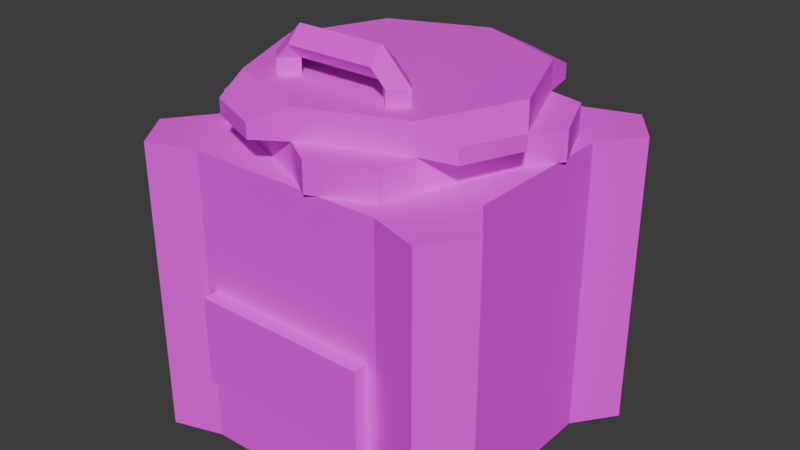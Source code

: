 # Source: Former.blend  (saved by Blender 5.0.118; exported with 4.5.12 LTS)
import bpy
from mathutils import Matrix  # noqa: F401  (used for matrix-valued properties, if any)

bpy.ops.wm.read_factory_settings(use_empty=True)
scene = bpy.context.scene
scene.name = 'Scene'

# ---- images (referenced by path relative to the original .blend; pixels are not part of the script)
import os
ASSET_DIR = os.environ.get("B2B_ASSET_DIR", "")  # directory of the original .blend (textures are referenced by path, not embedded)
HERE = os.path.dirname(os.path.abspath(__file__))  # packed textures are extracted next to this script under _unpacked/

def load_image(name, relpath, width, height, colorspace="sRGB"):
    """Load a texture the original file referenced (path relative to the .blend, or extracted next to this script)."""
    p = next((c for c in (os.path.join(HERE, relpath), os.path.join(ASSET_DIR, relpath)) if relpath and os.path.exists(c)), "")
    if p:
        img = bpy.data.images.load(p, check_existing=True)
        img.name = name
    else:  # same state as the original file: an image datablock whose file is absent (Cycles renders it pink)
        img = bpy.data.images.new(name, width, height)
        img.source = "FILE"
        img.filepath = "//" + (relpath or name)
    img.colorspace_settings.name = colorspace
    return img
img_former = load_image('Former', 'Former.png', 1024, 1024, 'sRGB')

# ---- materials (node trees are filled in below, after node groups)
mat_former = bpy.data.materials.new('Former')

# ---- material node trees
mat_former.use_nodes = True; mat_former.node_tree.nodes.clear()
_N = mat_former.node_tree.nodes; _L = mat_former.node_tree.links
n0 = _N.new('ShaderNodeBsdfPrincipled'); n0.name = 'Principled BSDF'; n0.location = (-200, 100)
n0.inputs[2].default_value = 1.0
n1 = _N.new('ShaderNodeOutputMaterial'); n1.name = 'Material Output'; n1.location = (200, 100)
n2 = _N.new('ShaderNodeTexImage'); n2.name = 'Image Texture'; n2.location = (-490, 75)
n2.image = img_former
n2.interpolation = 'Closest'
_L.new(n0.outputs[0], n1.inputs[0])
_L.new(n2.outputs[0], n0.inputs[0])
n1.is_active_output = True

# ---- world
world_world = bpy.data.worlds.new('World'); scene.world = world_world
world_world.use_nodes = True; world_world.node_tree.nodes.clear()
_N = world_world.node_tree.nodes; _L = world_world.node_tree.links
n0 = _N.new('ShaderNodeOutputWorld'); n0.name = 'World Output'; n0.location = (300, 300)
n1 = _N.new('ShaderNodeBackground'); n1.name = 'Background'; n1.location = (10, 300)
n1.inputs[0].default_value = (0.05088, 0.05088, 0.05088, 1.0)
_L.new(n1.outputs[0], n0.inputs[0])
n0.is_active_output = True
world_world.color = (0.05088, 0.05088, 0.05088)
world_world.sun_shadow_jitter_overblur = 0.0

# ---- meshes
me_base = bpy.data.meshes.new('Base')
me_base.from_pydata([(0.3, -0.3, 1.0), (-0.3, -0.3, 1.0), (0.3, 0.3, 1.0), (-0.3, 0.3, 1.0), (9.513e-08, -0.42, 1.0), (-9.513e-08, 0.42, 1.0), (0.42, 9.513e-08, 1.0), (-0.42, -9.513e-08, 1.0), (-0.2823, -0.5, 0.535), (0.2823, -0.5, 0.535), (0.2823, -0.5, 0.265), (-0.2823, -0.5, 0.265), (-0.5, -0.2692, 1.0), (-0.5, -0.2692, 0.0), (0.3323, 0.5, 1.0), (-0.3323, 0.5, 1.0), (-0.3323, 0.5, 0.0), (0.3323, 0.5, 0.0), (0.5, 0.2692, 1.0), (0.5, 0.2692, 0.0), (-0.5, 0.2692, 0.0), (0.5, -0.2692, 0.0), (-0.5, 0.2692, 1.0), (0.5, -0.2692, 1.0), (-0.6036, -0.4118, 0.0), (-0.6036, -0.4118, 1.0), (-0.5, -0.5545, 0.0), (-0.5, -0.5545, 1.0), (0.6036, -0.4118, 0.0), (0.6036, -0.4118, 1.0), (0.5, -0.5545, 0.0), (0.5, -0.5545, 1.0), (-0.6036, 0.4118, 0.0), (-0.6036, 0.4118, 1.0), (-0.5, 0.5545, 0.0), (-0.5, 0.5545, 1.0), (0.6036, 0.4118, 0.0), (0.6036, 0.4118, 1.0), (0.5, 0.5545, 0.0), (0.5, 0.5545, 1.0), (0.3323, -0.5, 1.0), (0.3323, -0.5, 0.0), (-0.3323, -0.5, 1.0), (-0.3323, -0.5, 0.0), (0.2823, 0.25, 0.535), (0.2823, 0.25, 0.265), (-0.2823, 0.25, 0.535), (-0.2823, 0.25, 0.265)], [], [(8, 11, 47, 46), (22, 20, 13, 12), (14, 17, 16, 15), (18, 23, 21, 19), (13, 20, 16, 17, 19, 21, 41, 43), (14, 2, 6, 0, 4, 1, 7, 3, 15, 22, 12, 42, 40, 23, 18), (24, 25, 12, 13), (24, 13, 43, 26), (12, 25, 27, 42), (43, 42, 27, 26), (26, 27, 25, 24), (28, 21, 23, 29), (28, 30, 41, 21), (23, 40, 31, 29), (41, 30, 31, 40), (30, 28, 29, 31), (32, 20, 22, 33), (32, 34, 16, 20), (22, 15, 35, 33), (16, 34, 35, 15), (34, 32, 33, 35), (36, 37, 18, 19), (36, 19, 17, 38), (18, 37, 39, 14), (17, 14, 39, 38), (38, 39, 37, 36), (15, 3, 5, 2, 14), (9, 10, 41, 40), (8, 9, 40, 42), (11, 8, 42, 43), (10, 11, 43, 41), (44, 46, 47, 45), (10, 9, 44, 45), (11, 10, 45, 47), (9, 8, 46, 44)])
_uv = me_base.uv_layers.new(name='UVMap')
_uv.uv.foreach_set('vector', [0.4699, 0.3922, 0.4699, 0.3287, 0.6461, 0.3287, 0.6461, 0.3922, 0.2349, 0.1265, -5.137e-09, 0.1265, 3.159e-08, 6.239e-08, 0.2349, 4.147e-08, 0.2349, 0.4069, 4.5e-08, 0.4069, 2.063e-08, 0.2508, 0.2349, 0.2508, 0.2349, 0.5312, 0.2349, 0.6577, 3.404e-08, 0.6577, 3.957e-08, 0.5312, 0.903, 0.2593, 0.7765, 0.2593, 0.7223, 0.2199, 0.7223, 0.06375, 0.7765, 0.02435, 0.903, 0.02435, 0.9572, 0.06375, 0.9572, 0.2199, 0.7687, 0.4685, 0.7217, 0.476, 0.6512, 0.4478, 0.5808, 0.476, 0.5526, 0.5465, 0.5808, 0.617, 0.6512, 0.6452, 0.7217, 0.617, 0.7687, 0.6246, 0.7145, 0.664, 0.588, 0.664, 0.5338, 0.6246, 0.5338, 0.4685, 0.588, 0.4291, 0.7145, 0.4291, 0.4699, 0.04143, 0.2349, 0.04143, 0.2349, 1.027e-08, 0.4699, 5.174e-08, 0.9365, 0.2836, 0.903, 0.2593, 0.9572, 0.2199, 0.9701, 0.2593, 0.588, 0.664, 0.5545, 0.6883, 0.521, 0.664, 0.5338, 0.6246, 0.4699, 0.1243, 0.2349, 0.1243, 0.2349, 0.08286, 0.4699, 0.08286, 0.4699, 0.08286, 0.2349, 0.08286, 0.2349, 0.04143, 0.4699, 0.04143, 0.4699, 0.3633, 0.4699, 0.4047, 0.2349, 0.4047, 0.2349, 0.3633, 0.9365, 0.0, 0.9701, 0.02435, 0.9572, 0.06375, 0.903, 0.02435, 0.588, 0.4291, 0.5338, 0.4685, 0.521, 0.4291, 0.5545, 0.4047, 0.4699, 0.2804, 0.4699, 0.3218, 0.2349, 0.3218, 0.2349, 0.2804, 0.4699, 0.3218, 0.4699, 0.3633, 0.2349, 0.3633, 0.2349, 0.3218, 2.425e-08, 0.1679, -5.137e-09, 0.1265, 0.2349, 0.1265, 0.2349, 0.1679, 0.743, 0.2836, 0.7095, 0.2593, 0.7223, 0.2199, 0.7765, 0.2593, 0.7145, 0.664, 0.7687, 0.6246, 0.7815, 0.664, 0.748, 0.6883, 2.063e-08, 0.2508, 2.244e-08, 0.2093, 0.2349, 0.2093, 0.2349, 0.2508, 2.244e-08, 0.2093, 2.425e-08, 0.1679, 0.2349, 0.1679, 0.2349, 0.2093, 4.138e-08, 0.4898, 0.2349, 0.4898, 0.2349, 0.5312, 3.957e-08, 0.5312, 0.743, 1.56e-08, 0.7765, 0.02435, 0.7223, 0.06375, 0.7095, 0.02435, 0.7145, 0.4291, 0.748, 0.4047, 0.7815, 0.4291, 0.7687, 0.4685, 4.5e-08, 0.4069, 0.2349, 0.4069, 0.2349, 0.4483, 4.319e-08, 0.4483, 4.319e-08, 0.4483, 0.2349, 0.4483, 0.2349, 0.4898, 4.138e-08, 0.4898, 0.7687, 0.6246, 0.7217, 0.617, 0.7499, 0.5465, 0.7217, 0.476, 0.7687, 0.4685, 0.3442, 0.2687, 0.4076, 0.2687, 0.4699, 0.2804, 0.2349, 0.2804, 0.3442, 0.136, 0.3442, 0.2687, 0.2349, 0.2804, 0.2349, 0.1243, 0.4076, 0.136, 0.3442, 0.136, 0.2349, 0.1243, 0.4699, 0.1243, 0.4076, 0.2687, 0.4076, 0.136, 0.4699, 0.1243, 0.4699, 0.2804, 0.7095, 0.1961, 0.7095, 0.3287, 0.6461, 0.3287, 0.6461, 0.1961, 0.4699, 0.1961, 0.4699, 0.1326, 0.6461, 0.1326, 0.6461, 0.1961, 0.4699, 0.3287, 0.4699, 0.1961, 0.6461, 0.1961, 0.6461, 0.3287, 0.4699, 0.1326, 0.4699, 2.626e-08, 0.6461, 4.975e-08, 0.6461, 0.1326])
me_base.materials.append(mat_former)
me_base.update()
me_drum = bpy.data.meshes.new('Drum')
me_drum.from_pydata([(-0.45, -1.556e-07, 0.0), (-0.3688, -1.275e-07, 0.5), (-0.3182, 0.3182, 0.0), (-0.2608, 0.2608, 0.5), (-1.556e-07, 0.45, 0.0), (-1.275e-07, 0.3688, 0.5), (0.3182, 0.3182, 0.0), (0.2608, 0.2608, 0.5), (0.45, 1.556e-07, 0.0), (0.3688, 1.275e-07, 0.5), (0.3182, -0.3182, 0.0), (0.2608, -0.2608, 0.5), (1.556e-07, -0.45, 0.0), (1.275e-07, -0.3688, 0.5), (-0.3182, -0.3182, 0.0), (-0.2608, -0.2608, 0.5), (-0.3182, 0.3182, 0.5), (-0.45, -1.556e-07, 0.5), (-1.556e-07, 0.45, 0.5), (0.3182, 0.3182, 0.5), (0.45, 1.556e-07, 0.5), (0.3182, -0.3182, 0.5), (1.556e-07, -0.45, 0.5), (-0.3182, -0.3182, 0.5), (-0.2608, 0.2608, 0.1), (-0.3688, -1.275e-07, 0.1), (-1.275e-07, 0.3688, 0.1), (0.2608, 0.2608, 0.1), (0.3688, 1.275e-07, 0.1), (0.2608, -0.2608, 0.1), (1.275e-07, -0.3688, 0.1), (-0.2608, -0.2608, 0.1), (-0.45, -1.556e-07, 0.4), (-0.3182, 0.3182, 0.4), (-1.556e-07, 0.45, 0.4), (0.3182, 0.3182, 0.4), (0.45, 1.556e-07, 0.4), (0.3182, -0.3182, 0.4), (1.556e-07, -0.45, 0.4), (-0.3182, -0.3182, 0.4), (-0.516, -0.1019, 0.4), (-0.516, -0.1019, 0.5), (-0.1019, 0.516, 0.5), (-0.2928, 0.4369, 0.5), (0.516, 0.1019, 0.5), (0.4369, 0.2928, 0.5), (0.1019, -0.516, 0.5), (0.2928, -0.4369, 0.5), (-0.4369, -0.2928, 0.5), (-0.2928, 0.4369, 0.4), (-0.1019, 0.516, 0.4), (0.4369, 0.2928, 0.4), (0.516, 0.1019, 0.4), (0.2928, -0.4369, 0.4), (0.1019, -0.516, 0.4), (-0.4369, -0.2928, 0.4)], [], [(32, 17, 16, 33), (22, 38, 54, 46), (34, 18, 19, 35), (37, 21, 47, 53), (36, 20, 21, 37), (19, 20, 44, 45), (15, 13, 30, 31), (38, 22, 23, 39), (36, 35, 51, 52), (8, 10, 12, 14, 0, 2, 4, 6), (1, 3, 16, 17), (3, 5, 18, 16), (5, 7, 19, 18), (7, 9, 20, 19), (9, 11, 21, 20), (11, 13, 22, 21), (13, 15, 23, 22), (15, 1, 17, 23), (28, 27, 26, 24, 25, 31, 30, 29), (11, 9, 28, 29), (7, 5, 26, 27), (3, 1, 25, 24), (1, 15, 31, 25), (13, 11, 29, 30), (9, 7, 27, 28), (5, 3, 24, 26), (14, 39, 32, 0), (12, 38, 39, 14), (10, 37, 38, 12), (8, 36, 37, 10), (6, 35, 36, 8), (4, 34, 35, 6), (2, 33, 34, 4), (0, 32, 33, 2), (49, 43, 42, 50), (51, 45, 44, 52), (53, 47, 46, 54), (55, 48, 41, 40), (16, 18, 42, 43), (34, 33, 49, 50), (39, 23, 48, 55), (32, 39, 55, 40), (33, 16, 43, 49), (18, 34, 50, 42), (23, 17, 41, 48), (38, 37, 53, 54), (35, 19, 45, 51), (17, 32, 40, 41), (21, 22, 46, 47), (20, 36, 52, 44)])
_uv = me_drum.uv_layers.new(name='UVMap')
_uv.uv.foreach_set('vector', [0.9847, 0.4031, 0.9847, 0.4291, 0.895, 0.4291, 0.895, 0.4031, 0.8072, 0.6271, 0.8072, 0.601, 0.8388, 0.601, 0.8388, 0.6271, 0.9847, 0.4031, 0.9847, 0.4291, 0.895, 0.4291, 0.895, 0.4031, 0.9243, 0.601, 0.9243, 0.6271, 0.8927, 0.6271, 0.8927, 0.601, 0.9847, 0.4031, 0.9847, 0.4291, 0.895, 0.4291, 0.895, 0.4031, 0.9106, 0.6531, 0.8209, 0.6531, 0.8388, 0.6271, 0.8927, 0.6271, 0.4477, 0.8317, 0.4477, 0.9052, 0.3435, 0.9052, 0.3435, 0.8317, 0.9847, 0.4031, 0.9847, 0.4291, 0.895, 0.4291, 0.895, 0.4031, 0.8209, 0.5749, 0.9106, 0.5749, 0.8927, 0.601, 0.8388, 0.601, 0.2167, 0.8109, 0.1532, 0.8743, 0.06346, 0.8743, 6.113e-08, 0.8109, 5.739e-08, 0.7211, 0.06346, 0.6577, 0.1532, 0.6577, 0.2167, 0.7211, 0.9766, 0.4487, 0.9031, 0.4487, 0.895, 0.4291, 0.9847, 0.4291, 0.9025, 0.6727, 0.829, 0.6727, 0.8209, 0.6531, 0.9106, 0.6531, 0.9766, 0.4487, 0.9031, 0.4487, 0.895, 0.4291, 0.9847, 0.4291, 0.9025, 0.6727, 0.829, 0.6727, 0.8209, 0.6531, 0.9106, 0.6531, 0.9766, 0.4487, 0.9031, 0.4487, 0.895, 0.4291, 0.9847, 0.4291, 0.9025, 0.6727, 0.829, 0.6727, 0.8209, 0.6531, 0.9106, 0.6531, 0.9766, 0.4487, 0.9031, 0.4487, 0.895, 0.4291, 0.9847, 0.4291, 0.9025, 0.6727, 0.829, 0.6727, 0.8209, 0.6531, 0.9106, 0.6531, 0.9875, 0.7697, 0.9875, 0.8433, 0.9355, 0.8953, 0.8619, 0.8953, 0.8099, 0.8433, 0.8099, 0.7697, 0.8619, 0.7177, 0.9355, 0.7177, 0.4477, 0.8317, 0.4477, 0.9052, 0.3435, 0.9052, 0.3435, 0.8317, 0.4477, 0.8317, 0.4477, 0.9052, 0.3435, 0.9052, 0.3435, 0.8317, 0.4477, 0.8317, 0.4477, 0.9052, 0.3435, 0.9052, 0.3435, 0.8317, 0.4477, 0.7581, 0.4477, 0.8317, 0.3435, 0.8317, 0.3435, 0.7581, 0.4477, 0.7581, 0.4477, 0.8317, 0.3435, 0.8317, 0.3435, 0.7581, 0.4477, 0.7581, 0.4477, 0.8317, 0.3435, 0.8317, 0.3435, 0.7581, 0.4477, 0.7581, 0.4477, 0.8317, 0.3435, 0.8317, 0.3435, 0.7581, 0.9106, 0.4707, 0.9106, 0.5749, 0.8209, 0.5749, 0.8209, 0.4707, 0.9847, 0.2988, 0.9847, 0.4031, 0.895, 0.4031, 0.895, 0.2988, 0.9106, 0.4707, 0.9106, 0.5749, 0.8209, 0.5749, 0.8209, 0.4707, 0.9847, 0.2988, 0.9847, 0.4031, 0.895, 0.4031, 0.895, 0.2988, 0.9106, 0.4707, 0.9106, 0.5749, 0.8209, 0.5749, 0.8209, 0.4707, 0.9847, 0.2988, 0.9847, 0.4031, 0.895, 0.4031, 0.895, 0.2988, 0.9106, 0.4707, 0.9106, 0.5749, 0.8209, 0.5749, 0.8209, 0.4707, 0.9847, 0.2988, 0.9847, 0.4031, 0.895, 0.4031, 0.895, 0.2988, 0.8927, 0.601, 0.8927, 0.6271, 0.8388, 0.6271, 0.8388, 0.601, 0.8927, 0.601, 0.8927, 0.6271, 0.8388, 0.6271, 0.8388, 0.601, 0.8927, 0.601, 0.8927, 0.6271, 0.8388, 0.6271, 0.8388, 0.601, 0.8927, 0.601, 0.8927, 0.6271, 0.8388, 0.6271, 0.8388, 0.601, 0.9106, 0.6531, 0.8209, 0.6531, 0.8388, 0.6271, 0.8927, 0.6271, 0.8209, 0.5749, 0.9106, 0.5749, 0.8927, 0.601, 0.8388, 0.601, 0.9243, 0.601, 0.9243, 0.6271, 0.8927, 0.6271, 0.8927, 0.601, 0.8209, 0.5749, 0.9106, 0.5749, 0.8927, 0.601, 0.8388, 0.601, 0.9243, 0.601, 0.9243, 0.6271, 0.8927, 0.6271, 0.8927, 0.601, 0.8072, 0.6271, 0.8072, 0.601, 0.8388, 0.601, 0.8388, 0.6271, 0.9106, 0.6531, 0.8209, 0.6531, 0.8388, 0.6271, 0.8927, 0.6271, 0.8209, 0.5749, 0.9106, 0.5749, 0.8927, 0.601, 0.8388, 0.601, 0.9243, 0.601, 0.9243, 0.6271, 0.8927, 0.6271, 0.8927, 0.601, 0.8072, 0.6271, 0.8072, 0.601, 0.8388, 0.601, 0.8388, 0.6271, 0.9106, 0.6531, 0.8209, 0.6531, 0.8388, 0.6271, 0.8927, 0.6271, 0.8072, 0.6271, 0.8072, 0.601, 0.8388, 0.601, 0.8388, 0.6271])
me_drum.materials.append(mat_former)
me_drum.update()
me_hatch = bpy.data.meshes.new('Hatch')
me_hatch.from_pydata([(-0.45, -0.45, 0.0), (-0.3182, -0.1318, 0.0), (1.03e-14, -2.98e-08, 0.0), (0.3182, -0.1318, 0.0), (0.45, -0.45, 0.0), (0.3182, -0.7682, 0.0), (3.111e-07, -0.9, 0.0), (-0.3182, -0.7682, 0.0), (-0.3182, -0.1318, 0.1), (-0.45, -0.45, 0.1), (1.03e-14, -2.98e-08, 0.1), (0.3182, -0.1318, 0.1), (0.45, -0.45, 0.1), (0.3182, -0.7682, 0.1), (3.111e-07, -0.9, 0.1), (-0.3182, -0.7682, 0.1), (-0.516, -0.3481, 0.0), (-0.4369, -0.1572, 0.0), (-0.4369, -0.1572, 0.05), (-0.516, -0.3481, 0.05), (0.1019, 0.06603, 0.05), (0.1019, 0.06603, 0.0), (0.2928, -0.01305, 0.0), (0.2928, -0.01305, 0.05), (0.516, -0.5519, 0.05), (0.516, -0.5519, 0.0), (0.4369, -0.7428, 0.0), (0.4369, -0.7428, 0.05), (-0.1019, -0.966, 0.05), (-0.1019, -0.966, 0.0), (-0.2928, -0.8869, 0.0), (-0.2928, -0.8869, 0.05), (-0.2, -0.65, 0.05), (-0.2, -0.65, 0.15), (-0.15, -0.7, 0.05), (-0.2, -0.75, 0.05), (-0.2, -0.75, 0.15), (-0.25, -0.7, 0.05), (-0.25, -0.7, 0.15), (-0.15, -0.65, 0.2), (-0.15, -0.7, 0.15), (-0.15, -0.75, 0.2), (1.639e-07, -0.75, 0.2), (-0.15, -0.7, 0.25), (1.49e-07, -0.7, 0.25), (0.2, -0.75, 0.05), (0.2, -0.75, 0.15), (0.15, -0.7, 0.05), (0.2, -0.65, 0.05), (0.2, -0.65, 0.15), (0.25, -0.7, 0.05), (0.25, -0.7, 0.15), (0.15, -0.75, 0.2), (0.15, -0.7, 0.15), (1.565e-07, -0.7, 0.15), (0.15, -0.65, 0.2), (1.341e-07, -0.65, 0.2), (0.15, -0.7, 0.25)], [], [(10, 11, 23, 20), (1, 8, 10, 2), (13, 5, 26, 27), (3, 11, 12, 4), (1, 0, 16, 17), (5, 13, 14, 6), (3, 2, 21, 22), (7, 15, 9, 0), (0, 1, 2, 3, 4, 5, 6, 7), (14, 13, 12, 11, 10, 8, 9, 15), (16, 19, 18, 17), (21, 20, 23, 22), (25, 24, 27, 26), (29, 28, 31, 30), (14, 15, 31, 28), (9, 8, 18, 19), (11, 3, 22, 23), (0, 9, 19, 16), (8, 1, 17, 18), (6, 14, 28, 29), (7, 6, 29, 30), (4, 12, 24, 25), (15, 7, 30, 31), (5, 4, 25, 26), (2, 10, 20, 21), (12, 13, 27, 24), (32, 33, 40, 34), (34, 40, 36, 35), (36, 40, 41), (35, 36, 38, 37), (37, 38, 33, 32), (39, 56, 54, 40), (40, 54, 42, 41), (41, 42, 44, 43), (43, 44, 56, 39), (38, 36, 41, 43), (40, 33, 39), (33, 38, 43, 39), (45, 46, 53, 47), (47, 53, 49, 48), (49, 53, 55), (48, 49, 51, 50), (50, 51, 46, 45), (52, 42, 54, 53), (53, 54, 56, 55), (55, 56, 44, 57), (57, 44, 42, 52), (51, 49, 55, 57), (53, 46, 52), (46, 51, 57, 52)])
_uv = me_hatch.uv_layers.new(name='UVMap')
_uv.uv.foreach_set('vector', [0.2349, 0.4627, 0.2929, 0.4047, 0.3001, 0.4351, 0.2653, 0.4699, 0.521, 0.7701, 0.5448, 0.7701, 0.5448, 0.8521, 0.521, 0.8521, 0.7427, 0.8521, 0.7665, 0.8521, 0.7665, 0.881, 0.7546, 0.881, 0.6027, 0.9339, 0.6027, 0.9101, 0.6847, 0.9101, 0.6847, 0.9339, 0.279, 0.5887, 0.337, 0.6467, 0.3085, 0.6519, 0.2738, 0.6171, 0.7665, 0.8521, 0.7427, 0.8521, 0.7427, 0.7701, 0.7665, 0.7701, 0.337, 0.4488, 0.279, 0.5067, 0.2738, 0.4783, 0.3085, 0.4435, 0.6847, 0.6883, 0.6847, 0.7121, 0.6027, 0.7121, 0.6027, 0.6883, 0.337, 0.6467, 0.279, 0.5887, 0.279, 0.5067, 0.337, 0.4488, 0.4189, 0.4488, 0.4769, 0.5067, 0.4769, 0.5887, 0.4189, 0.6467, 0.7427, 0.7701, 0.7427, 0.8521, 0.6847, 0.9101, 0.6027, 0.9101, 0.5448, 0.8521, 0.5448, 0.7701, 0.6027, 0.7121, 0.6847, 0.7121, 0.3085, 0.6519, 0.3001, 0.6603, 0.2653, 0.6256, 0.2738, 0.6171, 0.2738, 0.4783, 0.2653, 0.4699, 0.3001, 0.4351, 0.3085, 0.4435, 0.4474, 0.4435, 0.4558, 0.4351, 0.4906, 0.4699, 0.4821, 0.4783, 0.4821, 0.6171, 0.4906, 0.6256, 0.4558, 0.6603, 0.4474, 0.6519, 0.521, 0.6328, 0.463, 0.6907, 0.4558, 0.6603, 0.4906, 0.6256, 0.2929, 0.6907, 0.2349, 0.6328, 0.2653, 0.6256, 0.3001, 0.6603, 0.6027, 0.9101, 0.6027, 0.9339, 0.5738, 0.9339, 0.5738, 0.922, 0.6027, 0.6883, 0.6027, 0.7121, 0.5738, 0.7002, 0.5738, 0.6883, 0.5448, 0.7701, 0.521, 0.7701, 0.521, 0.7412, 0.5329, 0.7412, 0.7665, 0.7701, 0.7427, 0.7701, 0.7546, 0.7412, 0.7665, 0.7412, 0.4189, 0.6467, 0.4769, 0.5887, 0.4821, 0.6171, 0.4474, 0.6519, 0.6847, 0.9339, 0.6847, 0.9101, 0.7136, 0.922, 0.7136, 0.9339, 0.6847, 0.7121, 0.6847, 0.6883, 0.7136, 0.6883, 0.7136, 0.7002, 0.4769, 0.5067, 0.4189, 0.4488, 0.4474, 0.4435, 0.4821, 0.4783, 0.521, 0.8521, 0.5448, 0.8521, 0.5329, 0.881, 0.521, 0.881, 0.463, 0.4047, 0.521, 0.4627, 0.4906, 0.4699, 0.4558, 0.4351, 0.3351, 0.8971, 0.3145, 0.8852, 0.3229, 0.8706, 0.3435, 0.8825, 0.2349, 0.8825, 0.2556, 0.8706, 0.264, 0.8852, 0.2434, 0.8971, 0.264, 0.8852, 0.2556, 0.8706, 0.2724, 0.8706, 0.2434, 0.8971, 0.264, 0.8852, 0.2724, 0.8998, 0.2518, 0.9117, 0.3267, 0.9117, 0.306, 0.8998, 0.3145, 0.8852, 0.3351, 0.8971, 0.306, 0.8706, 0.306, 0.8349, 0.3229, 0.8349, 0.3229, 0.8706, 0.2556, 0.8706, 0.2556, 0.8349, 0.2724, 0.8349, 0.2724, 0.8706, 0.2724, 0.8706, 0.2724, 0.8349, 0.2892, 0.8349, 0.2892, 0.8706, 0.2892, 0.8706, 0.2892, 0.8349, 0.306, 0.8349, 0.306, 0.8706, 0.2724, 0.8998, 0.264, 0.8852, 0.2724, 0.8706, 0.2892, 0.8706, 0.3229, 0.8706, 0.3145, 0.8852, 0.306, 0.8706, 0.3145, 0.8852, 0.306, 0.8998, 0.2892, 0.8706, 0.306, 0.8706, 0.2434, 0.7727, 0.264, 0.7846, 0.2556, 0.7992, 0.2349, 0.7873, 0.3435, 0.7873, 0.3229, 0.7992, 0.3145, 0.7846, 0.3351, 0.7727, 0.3145, 0.7846, 0.3229, 0.7992, 0.306, 0.7992, 0.3351, 0.7727, 0.3145, 0.7846, 0.306, 0.77, 0.3267, 0.7581, 0.2518, 0.7581, 0.2724, 0.77, 0.264, 0.7846, 0.2434, 0.7727, 0.2724, 0.7992, 0.2724, 0.8349, 0.2556, 0.8349, 0.2556, 0.7992, 0.3229, 0.7992, 0.3229, 0.8349, 0.306, 0.8349, 0.306, 0.7992, 0.306, 0.7992, 0.306, 0.8349, 0.2892, 0.8349, 0.2892, 0.7992, 0.2892, 0.7992, 0.2892, 0.8349, 0.2724, 0.8349, 0.2724, 0.7992, 0.306, 0.77, 0.3145, 0.7846, 0.306, 0.7992, 0.2892, 0.7992, 0.2556, 0.7992, 0.264, 0.7846, 0.2724, 0.7992, 0.264, 0.7846, 0.2724, 0.77, 0.2892, 0.7992, 0.2724, 0.7992])
me_hatch.materials.append(mat_former)
me_hatch.update()
me_lid = bpy.data.meshes.new('Lid')
me_lid.from_pydata([(-0.3, -0.05, -2.608e-08), (-0.3, -0.05, 0.3), (-0.3, 1.118e-08, -2.608e-08), (-0.3, 1.118e-08, 0.3), (0.3, -0.05, -2.608e-08), (0.3, -0.05, 0.3), (0.3, 1.118e-08, -2.608e-08), (0.3, 1.118e-08, 0.3)], [], [(0, 1, 3, 2), (2, 3, 7, 6), (6, 7, 5, 4), (4, 5, 1, 0), (2, 6, 4, 0), (7, 3, 1, 5)])
_uv = me_lid.uv_layers.new(name='UVMap')
_uv.uv.foreach_set('vector', [0.718, 0.3434, 0.7181, 0.3947, 0.7095, 0.3947, 0.7095, 0.3434, 0.718, 0.3349, 0.718, 0.2836, 0.8205, 0.2836, 0.8205, 0.3349, 0.8291, 0.3434, 0.8291, 0.3947, 0.8205, 0.3947, 0.8205, 0.3434, 0.8205, 0.3434, 0.8205, 0.3947, 0.7181, 0.3947, 0.718, 0.3434, 0.718, 0.3349, 0.8205, 0.3349, 0.8205, 0.3434, 0.718, 0.3434, 0.8205, 0.4032, 0.7181, 0.4032, 0.7181, 0.3947, 0.8205, 0.3947])
me_lid.materials.append(mat_former)
me_lid.update()

# ---- objects
ob_base = bpy.data.objects.new('Base', me_base)
ob_drum = bpy.data.objects.new('Drum', me_drum)
ob_hatch = bpy.data.objects.new('Hatch', me_hatch)
ob_lid = bpy.data.objects.new('Lid', me_lid)

# ---- transforms, parenting, visibility, modifiers, constraints
ob_base.location = (0.0, 0.0, 0.0)
ob_drum.location = (0.0, 0.0, 0.6)
ob_hatch.parent = ob_drum
ob_hatch.matrix_parent_inverse = Matrix(((1.0, -0.0, 0.0, -0.0), (-0.0, 1.0, -0.0, 0.0), (0.0, -0.0, 1.0, -0.6), (-0.0, 0.0, -0.0, 1.0)))
ob_hatch.location = (-1.019e-07, 0.45, 1.1)
ob_lid.parent = ob_base
ob_lid.location = (0.0, -0.5, 0.25)

# ---- collection membership
scene.collection.objects.link(ob_base)
scene.collection.objects.link(ob_drum)
scene.collection.objects.link(ob_hatch)
scene.collection.objects.link(ob_lid)

# ---- scene / render settings (as saved in the file)
scene.frame_start = 1; scene.frame_end = 250; scene.frame_set(3)
scene.render.engine = 'BLENDER_EEVEE_NEXT'
scene.render.bake_bias = 0.0
scene.render.bake_samples = 0
bpy.context.view_layer.update()

# ---- added for rendering (the .blend has no active camera and no usable light): camera, sun
cam_auto = bpy.data.cameras.new('AutoCamera')
cam_auto.lens = 50.0
cam_auto.sensor_width = 36.0
cam_auto.clip_end = 1000.0
ob_auto_camera = bpy.data.objects.new('AutoCamera', cam_auto)
scene.collection.objects.link(ob_auto_camera)
ob_auto_camera.location = (1.96486, -2.35783, 2.24688)
ob_auto_camera.rotation_euler = (1.09748, -7.21219e-08, 0.694738)
scene.camera = ob_auto_camera
light_auto_sun = bpy.data.lights.new('AutoSun', 'SUN')
light_auto_sun.energy = 3.0
light_auto_sun.angle = 0.0523599
ob_auto_sun = bpy.data.objects.new('AutoSun', light_auto_sun)
scene.collection.objects.link(ob_auto_sun)
ob_auto_sun.rotation_euler = (0.872665, 0.174533, 0.523599)
bpy.context.view_layer.update()
